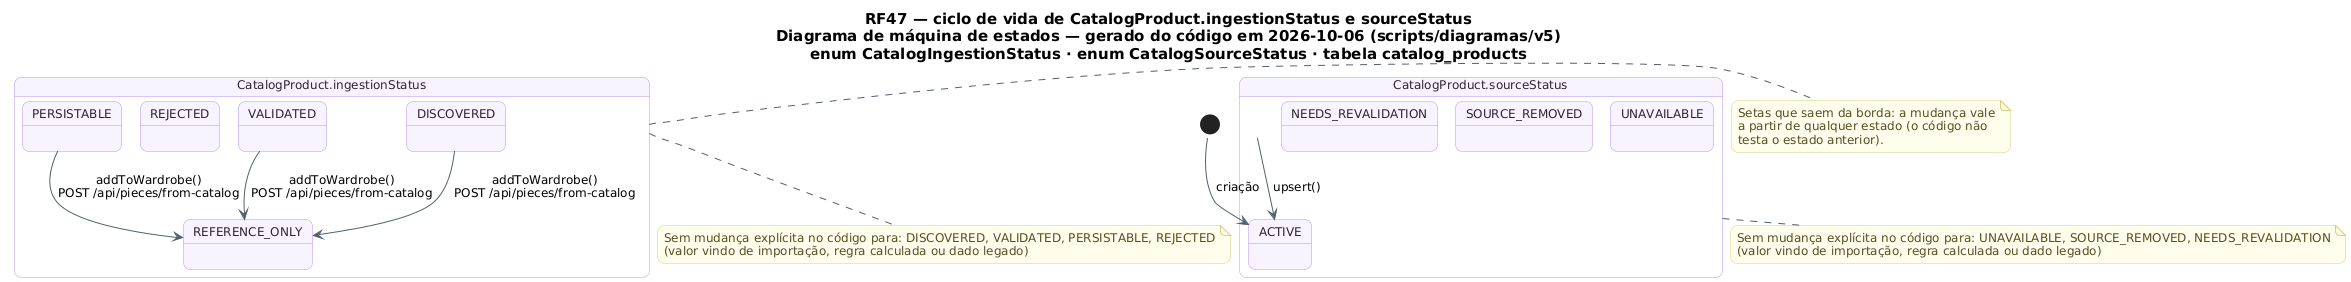

The diagram above was rendered by PlantUML. Its source (embedded in the PNG):
@startuml RF47_MaquinaDeEstados_Produto
!pragma layout smetana
skinparam backgroundColor #FFFFFF
skinparam shadowing false
skinparam defaultFontName "DejaVu Sans"
skinparam defaultFontSize 12
skinparam titleFontSize 15
skinparam roundcorner 14
skinparam ArrowColor #52606D
skinparam note {
  BackgroundColor #FFFDEB
  BorderColor #D8CE78
  FontColor #554F24
}
skinparam state {
  BackgroundColor #F8F4FF
  BorderColor #B695F5
  FontColor #2D2438
  StartColor #20A77A
  EndColor #4B5563
}
title RF47 — ciclo de vida de CatalogProduct.ingestionStatus e sourceStatus\nDiagrama de máquina de estados — gerado do código em 2026-10-06 (scripts/diagramas/v5)\nenum CatalogIngestionStatus · enum CatalogSourceStatus · tabela catalog_products

state "CatalogProduct.ingestionStatus" as Ciclo_CatalogProduct {
  state Ciclo_CatalogProduct_DISCOVERED as "DISCOVERED"
  state Ciclo_CatalogProduct_VALIDATED as "VALIDATED"
  state Ciclo_CatalogProduct_PERSISTABLE as "PERSISTABLE"
  state Ciclo_CatalogProduct_REFERENCE_ONLY as "REFERENCE_ONLY"
  state Ciclo_CatalogProduct_REJECTED as "REJECTED"
}
Ciclo_CatalogProduct_DISCOVERED --> Ciclo_CatalogProduct_REFERENCE_ONLY : addToWardrobe()\nPOST /api/pieces/from-catalog
Ciclo_CatalogProduct_VALIDATED --> Ciclo_CatalogProduct_REFERENCE_ONLY : addToWardrobe()\nPOST /api/pieces/from-catalog
Ciclo_CatalogProduct_PERSISTABLE --> Ciclo_CatalogProduct_REFERENCE_ONLY : addToWardrobe()\nPOST /api/pieces/from-catalog
note bottom of Ciclo_CatalogProduct
  Sem mudança explícita no código para: DISCOVERED, VALIDATED, PERSISTABLE, REJECTED
  (valor vindo de importação, regra calculada ou dado legado)
end note
state "CatalogProduct.sourceStatus" as Ciclo_CatalogProduct_sourceStatus {
  state Ciclo_CatalogProduct_sourceStatus_ACTIVE as "ACTIVE"
  state Ciclo_CatalogProduct_sourceStatus_UNAVAILABLE as "UNAVAILABLE"
  state Ciclo_CatalogProduct_sourceStatus_SOURCE_REMOVED as "SOURCE_REMOVED"
  state Ciclo_CatalogProduct_sourceStatus_NEEDS_REVALIDATION as "NEEDS_REVALIDATION"
}
[*] --> Ciclo_CatalogProduct_sourceStatus_ACTIVE : criação
Ciclo_CatalogProduct_sourceStatus --> Ciclo_CatalogProduct_sourceStatus_ACTIVE : upsert()
note bottom of Ciclo_CatalogProduct_sourceStatus
  Sem mudança explícita no código para: UNAVAILABLE, SOURCE_REMOVED, NEEDS_REVALIDATION
  (valor vindo de importação, regra calculada ou dado legado)
end note
note right of Ciclo_CatalogProduct
  Setas que saem da borda: a mudança vale
  a partir de qualquer estado (o código não
  testa o estado anterior).
end note
@enduml